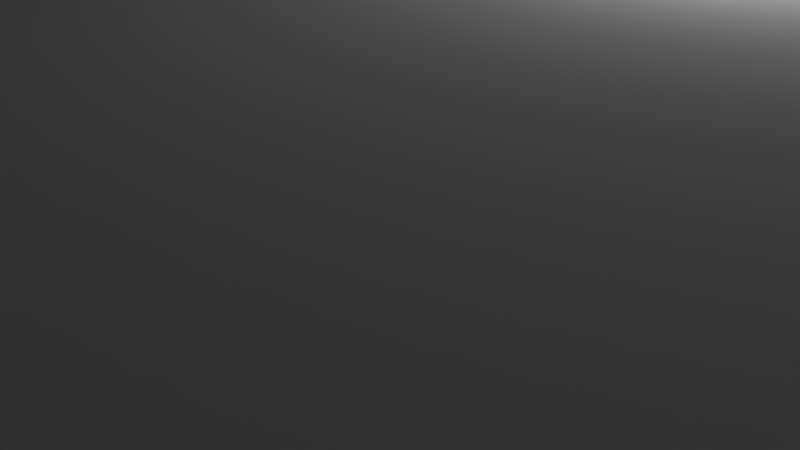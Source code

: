 # Source: front.blend  (saved by Blender 2.83.19; exported with 4.5.12 LTS)
import bpy
from mathutils import Matrix  # noqa: F401  (used for matrix-valued properties, if any)

bpy.ops.wm.read_factory_settings(use_empty=True)
scene = bpy.context.scene
scene.name = 'Scene'

# ---- collections
col_collection_1 = bpy.data.collections.new('Collection 1'); scene.collection.children.link(col_collection_1)

# ---- materials (node trees are filled in below, after node groups)
mat_material = bpy.data.materials.new('Material')
mat_material.alpha_threshold = 0.0
mat_material.use_transparent_shadow = False
mat_material.roughness = 0.5
mat_material.line_color = (0.0, 0.0, 0.0, 1.0)

# ---- material node trees

# ---- world
world_world = bpy.data.worlds.new('World'); scene.world = world_world
world_world.color = (0.05088, 0.05088, 0.05088)
world_world.use_sun_shadow = False
world_world.sun_shadow_jitter_overblur = 0.0
world_world.cycles.sampling_method = 'MANUAL'

# ---- cameras
cam_camera = bpy.data.cameras.new('Camera')
cam_camera.clip_end = 100.0
cam_camera.lens = 35.0
cam_camera.sensor_width = 32.0
cam_camera.sensor_height = 18.0
cam_camera.ortho_scale = 7.314
cam_camera.dof.focus_distance = 0.0
cam_camera.dof.aperture_fstop = 128.0

# ---- lights
light_lamp = bpy.data.lights.new('Lamp', 'POINT')
light_lamp.transmission_factor = 0.0
light_lamp.cutoff_distance = 30.0
light_lamp.energy = 100.0
light_lamp.shadow_buffer_clip_start = 1.001
light_lamp.shadow_soft_size = 0.1
light_lamp.shadow_maximum_resolution = 0.006
light_lamp.use_absolute_resolution = True

# ---- meshes
me_cube_001 = bpy.data.meshes.new('Cube.001')
me_cube_001.from_pydata([(-9.9, -9.9, 0.0), (-9.0, -9.0, 10.0), (-9.9, 9.9, 0.0), (-6.5, 9.0, 10.0), (9.9, -9.9, 0.0), (9.9, 9.9, 0.0), (9.0, 9.0, 10.0), (-9.9, -9.9, 82.5), (-3.4, -6.6, 20.0), (3.8, -8.0, 10.0), (-9.9, 9.9, 82.5), (9.9, 9.9, 82.5), (3.8, -6.2, 20.0), (-3.8, -6.2, 20.0), (9.9, -9.9, 82.5), (-3.4, -6.6, 5.0), (-3.4, -7.6, 5.0), (3.4, -6.6, 5.0), (3.4, -7.6, 5.0), (2.6, -6.6, 5.0), (2.6, -7.2, 5.0), (-2.6, -6.6, 5.0), (-2.6, -7.2, 5.0), (5.0, -0.3, 0.0), (2.6, -7.2, 2.5), (-2.6, -6.6, 2.5), (-2.6, -7.2, 2.5), (-6.5, 8.0, 10.0), (-6.5, -9.0, 10.0), (-4.8, -8.0, 10.0), (-4.8, -8.5, 10.0), (-5.3, -8.5, 10.0), (-5.3, -9.0, 10.0), (4.8, -8.0, 10.0), (4.8, -8.5, 10.0), (5.3, -8.5, 10.0), (5.3, -9.0, 10.0), (6.5, 9.0, 10.0), (4.8, 8.0, 10.0), (5.3, 9.0, 10.0), (-4.8, 8.0, 10.0), (-5.3, 9.0, 10.0), (-3.8, -6.2, 10.0), (3.8, -6.2, 10.0), (-3.4, -7.6, 20.0), (-3.8, -8.0, 10.0), (-9.0, 9.0, 10.0), (-9.6, -9.6, 82.5), (-9.6, 9.6, 82.5), (9.6, 9.6, 82.5), (9.6, -9.6, 82.5), (-9.6, -9.6, 85.0), (-9.6, 9.6, 85.0), (9.6, 9.6, 85.0), (9.6, -9.6, 85.0), (3.4, -6.6, 20.0), (3.4, -7.6, 20.0), (-3.8, -8.0, 20.0), (3.8, -8.0, 20.0), (6.5, -8.0, 239.0), (4.8, -8.0, 239.0), (4.8, -8.5, 239.0), (5.3, -8.5, 239.0), (-6.5, -8.0, 239.0), (-4.8, -8.0, 239.0), (-4.8, -8.5, 239.0), (-5.3, -8.5, 239.0), (-6.14, -8.4, 239.0), (-5.9, -8.16, 239.0), (-6.108, -8.28, 239.0), (-6.02, -8.192, 239.0), (-5.66, -8.4, 239.0), (-5.78, -8.192, 239.0), (-5.692, -8.28, 239.0), (-5.9, -8.64, 239.0), (-5.692, -8.52, 239.0), (-5.78, -8.608, 239.0), (-6.02, -8.608, 239.0), (-6.108, -8.52, 239.0), (-5.9, -8.16, 220.0), (-6.14, -8.4, 220.0), (-6.02, -8.192, 220.0), (-6.108, -8.28, 220.0), (-5.66, -8.4, 220.0), (-5.692, -8.28, 220.0), (-5.78, -8.192, 220.0), (-5.9, -8.64, 220.0), (-5.78, -8.608, 220.0), (-5.692, -8.52, 220.0), (-6.108, -8.52, 220.0), (-6.02, -8.608, 220.0), (5.9, -8.26, 239.0), (6.14, -8.5, 239.0), (6.02, -8.292, 239.0), (6.108, -8.38, 239.0), (5.66, -8.5, 239.0), (5.692, -8.38, 239.0), (5.78, -8.292, 239.0), (5.9, -8.74, 239.0), (5.78, -8.708, 239.0), (5.692, -8.62, 239.0), (6.108, -8.62, 239.0), (6.02, -8.708, 239.0), (6.14, -8.5, 220.0), (5.9, -8.26, 220.0), (6.108, -8.38, 220.0), (6.02, -8.292, 220.0), (5.66, -8.5, 220.0), (5.78, -8.292, 220.0), (5.692, -8.38, 220.0), (5.9, -8.74, 220.0), (5.692, -8.62, 220.0), (5.78, -8.708, 220.0), (6.02, -8.708, 220.0), (6.108, -8.62, 220.0), (-10.0, 9.9, 82.5), (10.0, 9.9, 82.5), (-10.0, -9.9, 82.5), (10.0, -9.9, 82.5), (9.9, -10.0, 82.5), (-9.9, -10.0, 82.5), (-9.9, 10.0, 82.5), (9.9, 10.0, 82.5), (9.38, -9.28, 85.0), (9.38, 9.28, 85.0), (9.38, -9.28, 237.7), (9.38, 9.28, 237.7), (-9.38, 9.28, 85.0), (-9.38, -9.28, 85.0), (-9.38, -9.28, 237.7), (-9.38, 9.28, 237.7), (-9.28, -9.38, 85.0), (9.28, -9.38, 85.0), (-9.28, -9.38, 237.7), (9.28, -9.38, 237.7), (9.28, 9.38, 85.0), (-9.28, 9.38, 85.0), (9.28, 9.38, 237.7), (-9.28, 9.38, 237.7), (-9.28, 9.28, 239.0), (-9.28, -9.28, 239.0), (9.28, -9.28, 239.0), (9.28, 9.28, 239.0), (9.0, -9.0, 239.0), (6.5, -9.0, 239.0), (9.0, 9.0, 239.0), (-9.0, -9.0, 239.0), (-9.0, 9.0, 239.0), (5.3, -9.0, 239.0), (-5.3, -9.0, 239.0), (-6.5, -9.0, 239.0), (6.5, 9.0, 239.0), (6.5, 8.0, 239.0), (4.8, 8.0, 239.0), (5.3, 9.0, 239.0), (-6.5, 8.0, 239.0), (-6.5, 9.0, 239.0), (-4.8, 8.0, 239.0), (-5.3, 9.0, 239.0), (-10.0, 9.9, 1.25), (-9.9, -10.0, 1.25), (10.0, -9.9, 1.25), (-10.0, -9.9, 1.25), (10.0, 9.9, 1.25), (9.9, -10.0, 1.25), (-9.9, 10.0, 1.25), (9.9, 10.0, 1.25), (-8.0, 9.0, 239.0), (6.5, 8.0, 10.0), (-8.5, 9.0, 10.0), (-8.5, 9.0, 239.0), (8.0, 9.0, 239.0), (6.14, 8.7, 239.0), (6.02, 8.908, 239.0), (6.108, 8.82, 239.0), (8.5, -9.0, 239.0), (5.78, 8.908, 239.0), (5.66, 8.7, 239.0), (5.692, 8.82, 239.0), (5.9, 8.46, 239.0), (5.78, 8.492, 239.0), (5.692, 8.58, 239.0), (6.108, 8.58, 239.0), (6.02, 8.492, 239.0), (6.14, 8.7, 220.0), (6.108, 8.82, 220.0), (6.02, 8.908, 220.0), (6.02, 8.492, 220.0), (6.108, 8.58, 220.0), (5.9, 8.94, 220.0), (5.78, 8.908, 220.0), (5.692, 8.82, 220.0), (5.66, 8.7, 220.0), (5.9, 8.46, 220.0), (5.692, 8.58, 220.0), (5.78, 8.492, 220.0), (-5.66, 8.7, 239.0), (-5.9, 8.46, 239.0), (-5.692, 8.58, 239.0), (-5.78, 8.492, 239.0), (-6.108, 8.82, 239.0), (-6.02, 8.908, 239.0), (-6.14, 8.7, 239.0), (-6.02, 8.492, 239.0), (-6.108, 8.58, 239.0), (-5.9, 8.94, 239.0), (-5.78, 8.908, 239.0), (-5.692, 8.82, 239.0), (-5.66, 8.7, 220.0), (-5.78, 8.492, 220.0), (-5.692, 8.58, 220.0), (-6.14, 8.7, 220.0), (-5.9, 8.46, 220.0), (-6.108, 8.58, 220.0), (-6.02, 8.492, 220.0), (-6.02, 8.908, 220.0), (-6.108, 8.82, 220.0), (-5.9, 8.94, 220.0), (-5.692, 8.82, 220.0), (-5.78, 8.908, 220.0), (9.0, -9.0, 10.0), (6.5, -9.0, 10.0), (6.5, -8.0, 10.0), (5.9, 8.94, 239.0), (-8.5, -9.0, 10.0), (5.0, -9.0, 2.5), (-6.5, -8.0, 10.0), (5.3, 8.5, 239.0), (5.3, 8.5, 10.0), (4.8, 8.5, 239.0), (4.8, 8.5, 10.0), (-5.3, 8.5, 239.0), (-5.3, 8.5, 10.0), (-4.8, 8.5, 239.0), (-4.8, 8.5, 10.0), (5.2, -9.2, 0.0), (5.2, 0.2, 0.0), (-5.0, 0.0, 2.5), (-5.2, 0.2, 0.0), (-5.2, -9.2, 0.0), (-5.0, -0.6, 2.5), (-5.2, 0.2, 2.5), (-5.0, -1.2, 2.5), (5.0, 0.0, 2.5), (-5.0, -9.0, 2.5), (-8.0, -9.0, 10.0), (5.2, -9.2, 2.5), (5.2, 0.2, 2.5), (-5.2, -9.2, 2.5), (5.0, -1.2, 2.5), (5.0, -0.6, 2.5), (-5.0, -2.4, 2.5), (5.0, -2.4, 2.5), (5.0, -1.8, 2.5), (-5.0, -1.8, 2.5), (-5.0, -3.0, 2.5), (-5.0, -4.8, 2.5), (5.0, -6.0, 2.5), (5.0, -5.4, 2.5), (5.0, -4.8, 2.5), (5.0, -4.2, 2.5), (5.0, -3.6, 2.5), (5.0, -3.0, 2.5), (-4.996, -3.6, 2.5), (-4.996, -4.2, 2.5), (-5.0, -5.4, 2.5), (-5.0, -6.0, 2.5), (5.0, -7.2, 2.5), (5.0, -6.6, 2.5), (-5.0, -6.6, 2.5), (-5.0, -7.2, 2.5), (2.6, -6.6, 2.5), (5.0, -7.8, 2.5), (-5.0, -7.8, 2.5), (-5.0, -8.4, 2.5), (5.0, -8.4, 2.5), (-5.0, -0.3, 0.0), (5.0, -0.9, 0.0), (-5.0, -0.9, 0.0), (5.0, -1.5, 0.0), (-5.0, -1.5, 0.0), (-5.0, -2.1, 0.0), (5.0, -2.1, 0.0), (-5.0, -2.7, 0.0), (5.0, -2.7, 0.0), (5.0, -3.3, 0.0), (-5.0, -3.3, 0.0), (-5.0, -3.9, 0.0), (5.0, -3.9, 0.0), (5.0, -4.5, 0.0), (-5.0, -4.5, 0.0), (-5.0, -5.1, 0.0), (5.0, -5.1, 0.0), (-5.0, -5.7, 0.0), (5.0, -5.7, 0.0), (5.0, -6.3, 0.0), (-5.0, -6.3, 0.0), (2.6, -6.9, 0.0), (5.0, -6.9, 0.0), (-5.0, -7.5, 0.0), (5.0, -7.5, 0.0), (-5.0, -8.1, 0.0), (4.999, -8.1, 0.0), (-5.0, -8.7, 0.0), (4.997, -8.633, -0.149), (-5.0, -6.9, 0.0), (-2.6, -6.9, 0.0), (-8.5, -8.5, 10.0), (-8.0, -8.5, 10.0), (-8.0, -9.0, 239.0), (-8.5, -9.0, 239.0), (-8.0, -8.5, 239.0), (-8.5, -8.5, 239.0), (-8.0, 9.0, 10.0), (-8.0, 8.5, 10.0), (-8.5, 8.5, 10.0), (-8.5, 8.5, 239.0), (-8.0, 8.5, 239.0), (8.0, 9.0, 10.0), (8.5, 9.0, 239.0), (8.5, 9.0, 10.0), (8.5, 8.5, 239.0), (8.0, 8.5, 239.0), (8.5, 8.5, 10.0), (8.0, 8.5, 10.0), (8.5, -9.0, 10.0), (8.0, -9.0, 239.0), (8.0, -9.0, 10.0), (8.5, -8.5, 239.0), (8.0, -8.5, 239.0), (8.5, -8.5, 10.0), (8.0, -8.5, 10.0), (-1.0, 6.4, 0.0), (-1.0, 8.4, 0.0), (1.0, 8.4, 0.0), (1.0, 6.4, 0.0), (-0.8, 8.2, 0.0), (0.8, 6.6, 0.0), (-0.8, 6.6, 0.0), (0.8, 8.2, 0.0), (-1.0, 6.4, 2.5), (-0.8, 6.6, 2.5), (1.0, 6.4, 2.5), (0.8, 6.6, 2.5), (-1.0, 8.4, 2.5), (-0.8, 8.2, 2.5), (1.0, 8.4, 2.5), (0.8, 8.2, 2.5), (0.0, 6.8, 2.132e-13), (-0.4, 7.6, 2.132e-13), (0.0, 7.6, 2.132e-13), (0.0, 8.0, 2.132e-13), (0.4, 7.2, 2.132e-13), (0.0, 7.2, 2.132e-13), (0.0, 6.8, 2.5), (-0.4, 7.6, 2.5), (0.0, 7.6, 2.5), (0.0, 8.0, 2.5), (0.4, 7.2, 2.5), (0.0, 7.2, 2.5)], [], [(7, 10, 115, 117), (28, 150, 63, 226), (168, 37, 151, 152), (32, 149, 148, 36), (52, 48, 47, 51), (47, 48, 10, 7), (18, 17, 19, 20), (16, 44, 56, 18), (15, 16, 22, 21), (19, 17, 55, 8, 15, 21, 25, 271), (126, 137, 142), (21, 22, 26, 306, 25), (0, 160, 162), (16, 18, 20, 22), (22, 20, 24, 26), (18, 56, 55, 17), (184, 185, 186, 189, 190, 191, 192, 194, 195, 193, 187, 188), (19, 271, 297, 24, 20), (66, 149, 32, 31), (34, 61, 60, 33), (10, 48, 49, 11), (29, 64, 65, 30), (7, 14, 50, 47), (54, 51, 47, 50), (52, 53, 49, 48), (14, 11, 49, 50), (15, 8, 44, 16), (43, 42, 13, 12), (55, 56, 58, 12), (8, 13, 57, 44), (44, 57, 58, 56), (12, 13, 8, 55), (45, 9, 58, 57), (9, 43, 12, 58), (42, 45, 57, 13), (3, 156, 167, 313), (53, 54, 50, 49), (124, 53, 135), (123, 132, 54), (30, 65, 66, 31), (128, 51, 131), (52, 136, 135, 53), (46, 147, 146, 1), (59, 144, 221, 222), (41, 158, 231, 232), (1, 146, 310, 224), (220, 6, 320, 323, 324, 318, 37, 168, 38, 33, 222, 221, 327, 331, 330, 325), (35, 62, 61, 34), (39, 154, 158, 41), (314, 317, 316, 315), (108, 104, 91, 97), (101, 92, 103, 114), (67, 78, 89, 80), (83, 88, 75, 71), (77, 74, 86, 90), (68, 79, 85, 72), (90, 86, 87, 88, 83, 84, 85, 79, 81, 82, 80, 89), (72, 85, 84, 73), (73, 84, 83, 71), (86, 74, 76, 87), (87, 76, 75, 88), (77, 90, 89, 78), (79, 68, 70, 81), (81, 70, 69, 82), (82, 69, 67, 80), (95, 107, 109, 96), (96, 109, 108, 97), (103, 92, 94, 105), (105, 94, 93, 106), (106, 93, 91, 104), (98, 110, 112, 99), (99, 112, 111, 100), (113, 110, 98, 102), (95, 100, 111, 107), (101, 114, 113, 102), (113, 114, 103, 105, 106, 104, 108, 109, 107, 111, 112, 110), (33, 43, 9, 45, 42, 29, 30, 31, 32, 36, 35, 34), (160, 120, 117, 162), (4, 161, 164), (163, 116, 118, 161), (159, 115, 121, 165), (160, 164, 119, 120), (11, 14, 118, 116), (14, 7, 120, 119), (0, 4, 164, 160), (166, 165, 121, 122), (10, 11, 122, 121), (163, 5, 166), (123, 124, 126, 125), (130, 139, 138), (128, 129, 130, 127), (127, 136, 52), (131, 132, 134, 133), (175, 328, 329, 326, 144, 92, 101, 102, 98, 99, 100, 95, 148, 149, 71, 75, 76, 74, 77, 78, 67, 150, 309, 311, 312, 310, 146, 140, 141, 143), (67, 69, 70, 68, 72, 73, 71, 149, 66, 65, 64, 63, 150), (135, 136, 138, 137), (53, 124, 123, 54), (51, 128, 127, 52), (139, 140, 146, 147), (36, 148, 62, 35), (60, 61, 62, 148, 95, 96, 97, 91, 93, 94, 92, 144, 59), (141, 142, 145, 143), (129, 133, 140), (54, 132, 131, 51), (145, 319, 320, 6), (128, 131, 133, 129), (132, 123, 125, 134), (125, 141, 134), (142, 141, 125, 126), (124, 135, 137, 126), (127, 130, 138, 136), (137, 138, 139, 142), (139, 130, 129, 140), (134, 141, 140, 133), (3, 27, 155, 156), (116, 122, 11), (163, 166, 122, 116), (10, 121, 115), (161, 118, 119, 164), (2, 159, 165), (5, 2, 165, 166), (2, 0, 162, 159), (5, 163, 161, 4), (7, 117, 120), (14, 119, 118), (328, 330, 331, 329), (157, 233, 231, 158, 196, 198, 199, 197, 203, 204, 202, 156, 155), (323, 321, 322, 324), (115, 159, 162, 117), (40, 234, 233, 157), (212, 209, 210, 208, 218, 219, 217, 215, 216, 211, 213, 214), (171, 322, 321, 319, 145, 142, 139, 147, 170, 316, 317, 167, 156, 202, 200, 201, 205, 206, 207, 196, 158, 154, 177, 178, 176, 223, 173, 174, 172, 151), (179, 193, 195, 180), (180, 195, 194, 181), (181, 194, 192, 177), (176, 178, 191, 190), (189, 223, 176, 190), (191, 178, 177, 192), (189, 186, 173, 223), (173, 186, 185, 174), (174, 185, 184, 172), (193, 179, 183, 187), (187, 183, 182, 188), (188, 182, 172, 184), (205, 217, 219, 206), (206, 219, 218, 207), (207, 218, 208, 196), (212, 197, 199, 209), (209, 199, 198, 210), (210, 198, 196, 208), (211, 202, 204, 213), (213, 204, 203, 214), (214, 203, 197, 212), (217, 205, 201, 215), (215, 201, 200, 216), (216, 200, 202, 211), (220, 325, 175, 143), (236, 235, 246, 247), (227, 228, 230, 229), (235, 239, 248, 246), (228, 227, 154, 39), (231, 233, 234, 232), (38, 153, 229, 230), (227, 229, 153, 152, 151, 172, 182, 183, 179, 180, 181, 177, 154), (234, 230, 228, 39, 41, 232), (40, 38, 230, 234), (239, 235, 4, 0), (244, 225, 246, 248), (225, 243, 247, 246), (237, 244, 248, 241), (241, 247, 243, 237), (238, 236, 247, 241), (240, 276, 23, 250), (239, 238, 241, 248), (242, 278, 277, 249), (253, 254, 280, 279), (251, 281, 282, 252), (262, 255, 283, 284), (255, 262, 285, 286), (260, 264, 287, 288), (256, 290, 289, 259), (258, 265, 291, 292), (265, 258, 294, 293), (257, 295, 296, 266), (25, 306, 305, 269), (24, 267, 300, 299, 270, 26), (275, 274, 301, 302), (24, 297, 298, 267), (244, 303, 304, 225), (38, 40, 29, 42, 43, 33), (220, 143, 145, 6), (23, 276, 237, 243), (277, 278, 240, 250), (279, 280, 242, 249), (282, 281, 254, 253), (284, 283, 251, 252), (243, 225, 304, 275, 302, 272, 300, 267, 298, 268, 295, 257, 294, 258, 292, 259, 289, 260, 288, 261, 285, 262, 284, 252, 282, 253, 279, 249, 277, 250, 23), (244, 237, 276, 240, 278, 242, 280, 254, 281, 251, 283, 255, 286, 263, 287, 264, 290, 256, 291, 265, 293, 266, 296, 269, 305, 270, 299, 273, 301, 274, 303), (286, 285, 261, 263), (288, 287, 263, 261), (289, 290, 264, 260), (292, 291, 256, 259), (293, 294, 257, 266), (296, 295, 268, 271, 25, 269), (298, 297, 271, 268), (299, 300, 272, 273), (302, 301, 273, 272), (304, 303, 274, 275), (305, 306, 26, 270), (29, 226, 63, 64), (169, 170, 147, 46), (307, 224, 310, 312), (245, 309, 150, 28), (311, 309, 245, 308), (307, 312, 311, 308), (155, 27, 40, 157), (153, 38, 168, 152), (59, 222, 33, 60), (170, 169, 315, 316), (318, 171, 151, 37), (313, 167, 317, 314), (27, 3, 313, 314, 315, 169, 46, 1, 224, 307, 308, 245, 28, 226, 29, 40), (171, 318, 324, 322), (320, 319, 321, 323), (327, 326, 329, 331), (326, 327, 221, 144), (175, 325, 330, 328), (2, 333, 332, 335, 334, 5, 4, 235, 236, 238, 239, 0), (5, 334, 333, 2), (334, 335, 342, 346), (338, 336, 349, 348, 353, 352, 337), (333, 334, 346, 344), (338, 337, 343, 341), (339, 336, 345, 347), (345, 344, 346, 347), (343, 347, 346, 342), (341, 343, 342, 340), (341, 340, 344, 345), (335, 332, 340, 342), (336, 338, 341, 345), (337, 339, 347, 343), (332, 333, 344, 340), (357, 358, 359, 354, 355, 356), (336, 339, 337, 352, 351, 350, 349), (353, 359, 358, 352), (351, 357, 356, 350), (349, 355, 354, 348), (348, 354, 359, 353), (352, 358, 357, 351), (350, 356, 355, 349)])
me_cube_001.use_remesh_preserve_volume = False
me_cube_001.use_remesh_preserve_attributes = False
me_cube_001.use_mirror_vertex_groups = False
me_cube_001.update()
me_cube = bpy.data.meshes.new('Cube')
me_cube.from_pydata([(1.0, 1.0, -2.0), (1.0, -1.0, -2.0), (-1.0, -1.0, -2.0), (-1.0, 1.0, -2.0), (1.0, 1.0, 0.0), (1.0, -1.0, 0.0), (-1.0, -1.0, 0.0), (-1.0, 1.0, 0.0)], [], [(0, 1, 2, 3), (4, 7, 6, 5), (0, 4, 5, 1), (1, 5, 6, 2), (2, 6, 7, 3), (4, 0, 3, 7)])
me_cube.materials.append(mat_material)
me_cube.use_remesh_preserve_volume = False
me_cube.use_remesh_preserve_attributes = False
me_cube.use_mirror_vertex_groups = False
me_cube.update()

# ---- objects
ob_cube = bpy.data.objects.new('Cube', me_cube_001)
ob_floor = bpy.data.objects.new('Floor', me_cube)
ob_lamp = bpy.data.objects.new('Lamp', light_lamp)
ob_camera = bpy.data.objects.new('Camera', cam_camera)

# ---- transforms, parenting, visibility, modifiers, constraints
ob_cube.location = (0.0, 0.0, 0.0)
ob_cube.scale = (5.0, 5.0, 0.4)
ob_cube.lineart.crease_threshold = 0.0
ob_floor.location = (0.0, 0.0, 0.0)
ob_floor.scale = (50.0, 50.0, 10.0)
ob_floor.lock_rotations_4d = False
ob_floor.lock_scale = (True, True, True)
ob_floor.empty_display_type = 'ARROWS'
ob_floor.display_type = 'WIRE'
ob_floor.show_transparent = True
ob_floor.lineart.crease_threshold = 0.0
ob_lamp.location = (4.076, 1.005, 5.904)
ob_lamp.rotation_euler = (0.6503, 0.05522, 1.866)
ob_lamp.lock_rotations_4d = False
ob_lamp.empty_display_type = 'ARROWS'
ob_lamp.color = (0.0, 0.0, 0.0, 0.0)
ob_lamp.hide_viewport = True
ob_lamp.lineart.crease_threshold = 0.0
ob_camera.location = (7.481, -6.508, 5.344)
ob_camera.rotation_euler = (1.109, 0.0, 0.8149)
ob_camera.lock_rotations_4d = False
ob_camera.empty_display_type = 'ARROWS'
ob_camera.color = (0.0, 0.0, 0.0, 0.0)
ob_camera.hide_viewport = True
ob_camera.display_type = 'WIRE'
ob_camera.lineart.crease_threshold = 0.0

# ---- collection membership
col_collection_1.objects.link(ob_cube)
col_collection_1.objects.link(ob_floor)
col_collection_1.objects.link(ob_lamp)
col_collection_1.objects.link(ob_camera)

# ---- scene / render settings (as saved in the file)
scene.camera = ob_camera
scene.frame_start = 1; scene.frame_end = 250; scene.frame_set(188)
scene.render.engine = 'BLENDER_EEVEE_NEXT'
scene.render.resolution_percentage = 50
scene.render.dither_intensity = 0.0
scene.cycles.use_denoising = False
scene.cycles.samples = 128
scene.cycles.sampling_pattern = 'TABULATED_SOBOL'
scene.cycles.use_adaptive_sampling = False
scene.cycles.use_light_tree = False
scene.cycles.blur_glossy = 0.0
scene.cycles.sample_clamp_indirect = 0.0
scene.view_settings.view_transform = 'Standard'
scene.unit_settings.scale_length = 0.001
bpy.context.view_layer.update()
